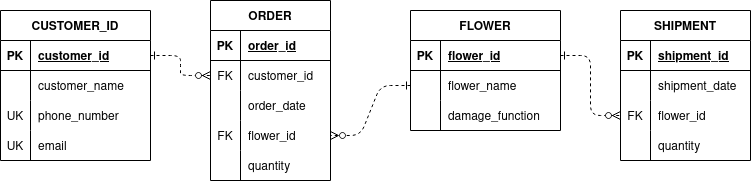

The diagram above was exported from draw.io. Its source (the exported page's mxGraphModel, read from the mxfile embedded in the PNG):
<mxGraphModel dx="880" dy="447" grid="1" gridSize="10" guides="1" tooltips="1" connect="1" arrows="1" fold="1" page="1" pageScale="1" pageWidth="850" pageHeight="1100" math="0" shadow="0" extFonts="Permanent Marker^https://fonts.googleapis.com/css?family=Permanent+Marker">
  <root>
    <mxCell id="0" />
    <mxCell id="1" parent="0" />
    <mxCell id="C-vyLk0tnHw3VtMMgP7b-1" value="" style="edgeStyle=entityRelationEdgeStyle;endArrow=ERzeroToMany;startArrow=ERone;endFill=1;startFill=0;exitX=1;exitY=0.5;exitDx=0;exitDy=0;dashed=1;" parent="1" source="oTJzIkfoQlvSx0lvzSFF-2" target="C-vyLk0tnHw3VtMMgP7b-6" edge="1">
      <mxGeometry width="100" height="100" relative="1" as="geometry">
        <mxPoint x="340" y="720" as="sourcePoint" />
        <mxPoint x="440" y="620" as="targetPoint" />
      </mxGeometry>
    </mxCell>
    <mxCell id="C-vyLk0tnHw3VtMMgP7b-12" value="" style="edgeStyle=entityRelationEdgeStyle;endArrow=ERzeroToMany;startArrow=ERone;endFill=1;startFill=0;exitX=0;exitY=0.5;exitDx=0;exitDy=0;entryX=1;entryY=0.5;entryDx=0;entryDy=0;dashed=1;" parent="1" source="C-vyLk0tnHw3VtMMgP7b-27" target="oTJzIkfoQlvSx0lvzSFF-21" edge="1">
      <mxGeometry width="100" height="100" relative="1" as="geometry">
        <mxPoint x="810" y="70" as="sourcePoint" />
        <mxPoint x="810" y="400" as="targetPoint" />
      </mxGeometry>
    </mxCell>
    <mxCell id="C-vyLk0tnHw3VtMMgP7b-2" value="ORDER" style="shape=table;startSize=30;container=1;collapsible=1;childLayout=tableLayout;fixedRows=1;rowLines=0;fontStyle=1;align=center;resizeLast=1;" parent="1" vertex="1">
      <mxGeometry x="250" y="30" width="120" height="180" as="geometry" />
    </mxCell>
    <mxCell id="C-vyLk0tnHw3VtMMgP7b-3" value="" style="shape=partialRectangle;collapsible=0;dropTarget=0;pointerEvents=0;fillColor=none;points=[[0,0.5],[1,0.5]];portConstraint=eastwest;top=0;left=0;right=0;bottom=1;" parent="C-vyLk0tnHw3VtMMgP7b-2" vertex="1">
      <mxGeometry y="30" width="120" height="30" as="geometry" />
    </mxCell>
    <mxCell id="C-vyLk0tnHw3VtMMgP7b-4" value="PK" style="shape=partialRectangle;overflow=hidden;connectable=0;fillColor=none;top=0;left=0;bottom=0;right=0;fontStyle=1;" parent="C-vyLk0tnHw3VtMMgP7b-3" vertex="1">
      <mxGeometry width="30" height="30" as="geometry">
        <mxRectangle width="30" height="30" as="alternateBounds" />
      </mxGeometry>
    </mxCell>
    <mxCell id="C-vyLk0tnHw3VtMMgP7b-5" value="order_id" style="shape=partialRectangle;overflow=hidden;connectable=0;fillColor=none;top=0;left=0;bottom=0;right=0;align=left;spacingLeft=6;fontStyle=5;" parent="C-vyLk0tnHw3VtMMgP7b-3" vertex="1">
      <mxGeometry x="30" width="90" height="30" as="geometry">
        <mxRectangle width="90" height="30" as="alternateBounds" />
      </mxGeometry>
    </mxCell>
    <mxCell id="C-vyLk0tnHw3VtMMgP7b-6" value="" style="shape=partialRectangle;collapsible=0;dropTarget=0;pointerEvents=0;fillColor=none;points=[[0,0.5],[1,0.5]];portConstraint=eastwest;top=0;left=0;right=0;bottom=0;" parent="C-vyLk0tnHw3VtMMgP7b-2" vertex="1">
      <mxGeometry y="60" width="120" height="30" as="geometry" />
    </mxCell>
    <mxCell id="C-vyLk0tnHw3VtMMgP7b-7" value="FK" style="shape=partialRectangle;overflow=hidden;connectable=0;fillColor=none;top=0;left=0;bottom=0;right=0;" parent="C-vyLk0tnHw3VtMMgP7b-6" vertex="1">
      <mxGeometry width="30" height="30" as="geometry">
        <mxRectangle width="30" height="30" as="alternateBounds" />
      </mxGeometry>
    </mxCell>
    <mxCell id="C-vyLk0tnHw3VtMMgP7b-8" value="customer_id" style="shape=partialRectangle;overflow=hidden;connectable=0;fillColor=none;top=0;left=0;bottom=0;right=0;align=left;spacingLeft=6;" parent="C-vyLk0tnHw3VtMMgP7b-6" vertex="1">
      <mxGeometry x="30" width="90" height="30" as="geometry">
        <mxRectangle width="90" height="30" as="alternateBounds" />
      </mxGeometry>
    </mxCell>
    <mxCell id="C-vyLk0tnHw3VtMMgP7b-9" value="" style="shape=partialRectangle;collapsible=0;dropTarget=0;pointerEvents=0;fillColor=none;points=[[0,0.5],[1,0.5]];portConstraint=eastwest;top=0;left=0;right=0;bottom=0;" parent="C-vyLk0tnHw3VtMMgP7b-2" vertex="1">
      <mxGeometry y="90" width="120" height="30" as="geometry" />
    </mxCell>
    <mxCell id="C-vyLk0tnHw3VtMMgP7b-10" value="" style="shape=partialRectangle;overflow=hidden;connectable=0;fillColor=none;top=0;left=0;bottom=0;right=0;" parent="C-vyLk0tnHw3VtMMgP7b-9" vertex="1">
      <mxGeometry width="30" height="30" as="geometry">
        <mxRectangle width="30" height="30" as="alternateBounds" />
      </mxGeometry>
    </mxCell>
    <mxCell id="C-vyLk0tnHw3VtMMgP7b-11" value="order_date" style="shape=partialRectangle;overflow=hidden;connectable=0;fillColor=none;top=0;left=0;bottom=0;right=0;align=left;spacingLeft=6;" parent="C-vyLk0tnHw3VtMMgP7b-9" vertex="1">
      <mxGeometry x="30" width="90" height="30" as="geometry">
        <mxRectangle width="90" height="30" as="alternateBounds" />
      </mxGeometry>
    </mxCell>
    <mxCell id="oTJzIkfoQlvSx0lvzSFF-21" style="shape=partialRectangle;collapsible=0;dropTarget=0;pointerEvents=0;fillColor=none;points=[[0,0.5],[1,0.5]];portConstraint=eastwest;top=0;left=0;right=0;bottom=0;" vertex="1" parent="C-vyLk0tnHw3VtMMgP7b-2">
      <mxGeometry y="120" width="120" height="30" as="geometry" />
    </mxCell>
    <mxCell id="oTJzIkfoQlvSx0lvzSFF-22" value="FK" style="shape=partialRectangle;overflow=hidden;connectable=0;fillColor=none;top=0;left=0;bottom=0;right=0;" vertex="1" parent="oTJzIkfoQlvSx0lvzSFF-21">
      <mxGeometry width="30" height="30" as="geometry">
        <mxRectangle width="30" height="30" as="alternateBounds" />
      </mxGeometry>
    </mxCell>
    <mxCell id="oTJzIkfoQlvSx0lvzSFF-23" value="flower_id" style="shape=partialRectangle;overflow=hidden;connectable=0;fillColor=none;top=0;left=0;bottom=0;right=0;align=left;spacingLeft=6;" vertex="1" parent="oTJzIkfoQlvSx0lvzSFF-21">
      <mxGeometry x="30" width="90" height="30" as="geometry">
        <mxRectangle width="90" height="30" as="alternateBounds" />
      </mxGeometry>
    </mxCell>
    <mxCell id="oTJzIkfoQlvSx0lvzSFF-30" style="shape=partialRectangle;collapsible=0;dropTarget=0;pointerEvents=0;fillColor=none;points=[[0,0.5],[1,0.5]];portConstraint=eastwest;top=0;left=0;right=0;bottom=0;" vertex="1" parent="C-vyLk0tnHw3VtMMgP7b-2">
      <mxGeometry y="150" width="120" height="30" as="geometry" />
    </mxCell>
    <mxCell id="oTJzIkfoQlvSx0lvzSFF-31" style="shape=partialRectangle;overflow=hidden;connectable=0;fillColor=none;top=0;left=0;bottom=0;right=0;" vertex="1" parent="oTJzIkfoQlvSx0lvzSFF-30">
      <mxGeometry width="30" height="30" as="geometry">
        <mxRectangle width="30" height="30" as="alternateBounds" />
      </mxGeometry>
    </mxCell>
    <mxCell id="oTJzIkfoQlvSx0lvzSFF-32" value="quantity" style="shape=partialRectangle;overflow=hidden;connectable=0;fillColor=none;top=0;left=0;bottom=0;right=0;align=left;spacingLeft=6;" vertex="1" parent="oTJzIkfoQlvSx0lvzSFF-30">
      <mxGeometry x="30" width="90" height="30" as="geometry">
        <mxRectangle width="90" height="30" as="alternateBounds" />
      </mxGeometry>
    </mxCell>
    <mxCell id="C-vyLk0tnHw3VtMMgP7b-13" value="SHIPMENT" style="shape=table;startSize=30;container=1;collapsible=1;childLayout=tableLayout;fixedRows=1;rowLines=0;fontStyle=1;align=center;resizeLast=1;" parent="1" vertex="1">
      <mxGeometry x="660" y="40" width="130" height="150" as="geometry">
        <mxRectangle x="660" y="40" width="100" height="30" as="alternateBounds" />
      </mxGeometry>
    </mxCell>
    <mxCell id="C-vyLk0tnHw3VtMMgP7b-14" value="" style="shape=partialRectangle;collapsible=0;dropTarget=0;pointerEvents=0;fillColor=none;points=[[0,0.5],[1,0.5]];portConstraint=eastwest;top=0;left=0;right=0;bottom=1;" parent="C-vyLk0tnHw3VtMMgP7b-13" vertex="1">
      <mxGeometry y="30" width="130" height="30" as="geometry" />
    </mxCell>
    <mxCell id="C-vyLk0tnHw3VtMMgP7b-15" value="PK" style="shape=partialRectangle;overflow=hidden;connectable=0;fillColor=none;top=0;left=0;bottom=0;right=0;fontStyle=1;" parent="C-vyLk0tnHw3VtMMgP7b-14" vertex="1">
      <mxGeometry width="30" height="30" as="geometry">
        <mxRectangle width="30" height="30" as="alternateBounds" />
      </mxGeometry>
    </mxCell>
    <mxCell id="C-vyLk0tnHw3VtMMgP7b-16" value="shipment_id " style="shape=partialRectangle;overflow=hidden;connectable=0;fillColor=none;top=0;left=0;bottom=0;right=0;align=left;spacingLeft=6;fontStyle=5;" parent="C-vyLk0tnHw3VtMMgP7b-14" vertex="1">
      <mxGeometry x="30" width="100" height="30" as="geometry">
        <mxRectangle width="100" height="30" as="alternateBounds" />
      </mxGeometry>
    </mxCell>
    <mxCell id="C-vyLk0tnHw3VtMMgP7b-20" value="" style="shape=partialRectangle;collapsible=0;dropTarget=0;pointerEvents=0;fillColor=none;points=[[0,0.5],[1,0.5]];portConstraint=eastwest;top=0;left=0;right=0;bottom=0;" parent="C-vyLk0tnHw3VtMMgP7b-13" vertex="1">
      <mxGeometry y="60" width="130" height="30" as="geometry" />
    </mxCell>
    <mxCell id="C-vyLk0tnHw3VtMMgP7b-21" value="" style="shape=partialRectangle;overflow=hidden;connectable=0;fillColor=none;top=0;left=0;bottom=0;right=0;" parent="C-vyLk0tnHw3VtMMgP7b-20" vertex="1">
      <mxGeometry width="30" height="30" as="geometry">
        <mxRectangle width="30" height="30" as="alternateBounds" />
      </mxGeometry>
    </mxCell>
    <mxCell id="C-vyLk0tnHw3VtMMgP7b-22" value="shipment_date" style="shape=partialRectangle;overflow=hidden;connectable=0;fillColor=none;top=0;left=0;bottom=0;right=0;align=left;spacingLeft=6;" parent="C-vyLk0tnHw3VtMMgP7b-20" vertex="1">
      <mxGeometry x="30" width="100" height="30" as="geometry">
        <mxRectangle width="100" height="30" as="alternateBounds" />
      </mxGeometry>
    </mxCell>
    <mxCell id="oTJzIkfoQlvSx0lvzSFF-27" style="shape=partialRectangle;collapsible=0;dropTarget=0;pointerEvents=0;fillColor=none;points=[[0,0.5],[1,0.5]];portConstraint=eastwest;top=0;left=0;right=0;bottom=0;" vertex="1" parent="C-vyLk0tnHw3VtMMgP7b-13">
      <mxGeometry y="90" width="130" height="30" as="geometry" />
    </mxCell>
    <mxCell id="oTJzIkfoQlvSx0lvzSFF-28" value="FK" style="shape=partialRectangle;overflow=hidden;connectable=0;fillColor=none;top=0;left=0;bottom=0;right=0;" vertex="1" parent="oTJzIkfoQlvSx0lvzSFF-27">
      <mxGeometry width="30" height="30" as="geometry">
        <mxRectangle width="30" height="30" as="alternateBounds" />
      </mxGeometry>
    </mxCell>
    <mxCell id="oTJzIkfoQlvSx0lvzSFF-29" value="flower_id" style="shape=partialRectangle;overflow=hidden;connectable=0;fillColor=none;top=0;left=0;bottom=0;right=0;align=left;spacingLeft=6;" vertex="1" parent="oTJzIkfoQlvSx0lvzSFF-27">
      <mxGeometry x="30" width="100" height="30" as="geometry">
        <mxRectangle width="100" height="30" as="alternateBounds" />
      </mxGeometry>
    </mxCell>
    <mxCell id="oTJzIkfoQlvSx0lvzSFF-33" style="shape=partialRectangle;collapsible=0;dropTarget=0;pointerEvents=0;fillColor=none;points=[[0,0.5],[1,0.5]];portConstraint=eastwest;top=0;left=0;right=0;bottom=0;" vertex="1" parent="C-vyLk0tnHw3VtMMgP7b-13">
      <mxGeometry y="120" width="130" height="30" as="geometry" />
    </mxCell>
    <mxCell id="oTJzIkfoQlvSx0lvzSFF-34" style="shape=partialRectangle;overflow=hidden;connectable=0;fillColor=none;top=0;left=0;bottom=0;right=0;" vertex="1" parent="oTJzIkfoQlvSx0lvzSFF-33">
      <mxGeometry width="30" height="30" as="geometry">
        <mxRectangle width="30" height="30" as="alternateBounds" />
      </mxGeometry>
    </mxCell>
    <mxCell id="oTJzIkfoQlvSx0lvzSFF-35" value="quantity" style="shape=partialRectangle;overflow=hidden;connectable=0;fillColor=none;top=0;left=0;bottom=0;right=0;align=left;spacingLeft=6;" vertex="1" parent="oTJzIkfoQlvSx0lvzSFF-33">
      <mxGeometry x="30" width="100" height="30" as="geometry">
        <mxRectangle width="100" height="30" as="alternateBounds" />
      </mxGeometry>
    </mxCell>
    <mxCell id="C-vyLk0tnHw3VtMMgP7b-23" value="FLOWER" style="shape=table;startSize=30;container=1;collapsible=1;childLayout=tableLayout;fixedRows=1;rowLines=0;fontStyle=1;align=center;resizeLast=1;" parent="1" vertex="1">
      <mxGeometry x="450" y="40" width="150" height="120" as="geometry" />
    </mxCell>
    <mxCell id="C-vyLk0tnHw3VtMMgP7b-24" value="" style="shape=partialRectangle;collapsible=0;dropTarget=0;pointerEvents=0;fillColor=none;points=[[0,0.5],[1,0.5]];portConstraint=eastwest;top=0;left=0;right=0;bottom=1;" parent="C-vyLk0tnHw3VtMMgP7b-23" vertex="1">
      <mxGeometry y="30" width="150" height="30" as="geometry" />
    </mxCell>
    <mxCell id="C-vyLk0tnHw3VtMMgP7b-25" value="PK" style="shape=partialRectangle;overflow=hidden;connectable=0;fillColor=none;top=0;left=0;bottom=0;right=0;fontStyle=1;" parent="C-vyLk0tnHw3VtMMgP7b-24" vertex="1">
      <mxGeometry width="30" height="30" as="geometry">
        <mxRectangle width="30" height="30" as="alternateBounds" />
      </mxGeometry>
    </mxCell>
    <mxCell id="C-vyLk0tnHw3VtMMgP7b-26" value="flower_id" style="shape=partialRectangle;overflow=hidden;connectable=0;fillColor=none;top=0;left=0;bottom=0;right=0;align=left;spacingLeft=6;fontStyle=5;" parent="C-vyLk0tnHw3VtMMgP7b-24" vertex="1">
      <mxGeometry x="30" width="120" height="30" as="geometry">
        <mxRectangle width="120" height="30" as="alternateBounds" />
      </mxGeometry>
    </mxCell>
    <mxCell id="C-vyLk0tnHw3VtMMgP7b-27" value="" style="shape=partialRectangle;collapsible=0;dropTarget=0;pointerEvents=0;fillColor=none;points=[[0,0.5],[1,0.5]];portConstraint=eastwest;top=0;left=0;right=0;bottom=0;" parent="C-vyLk0tnHw3VtMMgP7b-23" vertex="1">
      <mxGeometry y="60" width="150" height="30" as="geometry" />
    </mxCell>
    <mxCell id="C-vyLk0tnHw3VtMMgP7b-28" value="" style="shape=partialRectangle;overflow=hidden;connectable=0;fillColor=none;top=0;left=0;bottom=0;right=0;" parent="C-vyLk0tnHw3VtMMgP7b-27" vertex="1">
      <mxGeometry width="30" height="30" as="geometry">
        <mxRectangle width="30" height="30" as="alternateBounds" />
      </mxGeometry>
    </mxCell>
    <mxCell id="C-vyLk0tnHw3VtMMgP7b-29" value="flower_name" style="shape=partialRectangle;overflow=hidden;connectable=0;fillColor=none;top=0;left=0;bottom=0;right=0;align=left;spacingLeft=6;" parent="C-vyLk0tnHw3VtMMgP7b-27" vertex="1">
      <mxGeometry x="30" width="120" height="30" as="geometry">
        <mxRectangle width="120" height="30" as="alternateBounds" />
      </mxGeometry>
    </mxCell>
    <mxCell id="oTJzIkfoQlvSx0lvzSFF-24" style="shape=partialRectangle;collapsible=0;dropTarget=0;pointerEvents=0;fillColor=none;points=[[0,0.5],[1,0.5]];portConstraint=eastwest;top=0;left=0;right=0;bottom=0;" vertex="1" parent="C-vyLk0tnHw3VtMMgP7b-23">
      <mxGeometry y="90" width="150" height="30" as="geometry" />
    </mxCell>
    <mxCell id="oTJzIkfoQlvSx0lvzSFF-25" style="shape=partialRectangle;overflow=hidden;connectable=0;fillColor=none;top=0;left=0;bottom=0;right=0;" vertex="1" parent="oTJzIkfoQlvSx0lvzSFF-24">
      <mxGeometry width="30" height="30" as="geometry">
        <mxRectangle width="30" height="30" as="alternateBounds" />
      </mxGeometry>
    </mxCell>
    <mxCell id="oTJzIkfoQlvSx0lvzSFF-26" value="damage_function" style="shape=partialRectangle;overflow=hidden;connectable=0;fillColor=none;top=0;left=0;bottom=0;right=0;align=left;spacingLeft=6;" vertex="1" parent="oTJzIkfoQlvSx0lvzSFF-24">
      <mxGeometry x="30" width="120" height="30" as="geometry">
        <mxRectangle width="120" height="30" as="alternateBounds" />
      </mxGeometry>
    </mxCell>
    <mxCell id="oTJzIkfoQlvSx0lvzSFF-1" value="CUSTOMER_ID" style="shape=table;startSize=30;container=1;collapsible=1;childLayout=tableLayout;fixedRows=1;rowLines=0;fontStyle=1;align=center;resizeLast=1;" vertex="1" parent="1">
      <mxGeometry x="40" y="40" width="150" height="150" as="geometry" />
    </mxCell>
    <mxCell id="oTJzIkfoQlvSx0lvzSFF-2" value="" style="shape=partialRectangle;collapsible=0;dropTarget=0;pointerEvents=0;fillColor=none;points=[[0,0.5],[1,0.5]];portConstraint=eastwest;top=0;left=0;right=0;bottom=1;" vertex="1" parent="oTJzIkfoQlvSx0lvzSFF-1">
      <mxGeometry y="30" width="150" height="30" as="geometry" />
    </mxCell>
    <mxCell id="oTJzIkfoQlvSx0lvzSFF-3" value="PK" style="shape=partialRectangle;overflow=hidden;connectable=0;fillColor=none;top=0;left=0;bottom=0;right=0;fontStyle=1;" vertex="1" parent="oTJzIkfoQlvSx0lvzSFF-2">
      <mxGeometry width="30" height="30" as="geometry">
        <mxRectangle width="30" height="30" as="alternateBounds" />
      </mxGeometry>
    </mxCell>
    <mxCell id="oTJzIkfoQlvSx0lvzSFF-4" value="customer_id" style="shape=partialRectangle;overflow=hidden;connectable=0;fillColor=none;top=0;left=0;bottom=0;right=0;align=left;spacingLeft=6;fontStyle=5;" vertex="1" parent="oTJzIkfoQlvSx0lvzSFF-2">
      <mxGeometry x="30" width="120" height="30" as="geometry">
        <mxRectangle width="120" height="30" as="alternateBounds" />
      </mxGeometry>
    </mxCell>
    <mxCell id="oTJzIkfoQlvSx0lvzSFF-5" value="" style="shape=partialRectangle;collapsible=0;dropTarget=0;pointerEvents=0;fillColor=none;points=[[0,0.5],[1,0.5]];portConstraint=eastwest;top=0;left=0;right=0;bottom=0;" vertex="1" parent="oTJzIkfoQlvSx0lvzSFF-1">
      <mxGeometry y="60" width="150" height="30" as="geometry" />
    </mxCell>
    <mxCell id="oTJzIkfoQlvSx0lvzSFF-6" value="" style="shape=partialRectangle;overflow=hidden;connectable=0;fillColor=none;top=0;left=0;bottom=0;right=0;" vertex="1" parent="oTJzIkfoQlvSx0lvzSFF-5">
      <mxGeometry width="30" height="30" as="geometry">
        <mxRectangle width="30" height="30" as="alternateBounds" />
      </mxGeometry>
    </mxCell>
    <mxCell id="oTJzIkfoQlvSx0lvzSFF-7" value="customer_name" style="shape=partialRectangle;overflow=hidden;connectable=0;fillColor=none;top=0;left=0;bottom=0;right=0;align=left;spacingLeft=6;" vertex="1" parent="oTJzIkfoQlvSx0lvzSFF-5">
      <mxGeometry x="30" width="120" height="30" as="geometry">
        <mxRectangle width="120" height="30" as="alternateBounds" />
      </mxGeometry>
    </mxCell>
    <mxCell id="oTJzIkfoQlvSx0lvzSFF-15" style="shape=partialRectangle;collapsible=0;dropTarget=0;pointerEvents=0;fillColor=none;points=[[0,0.5],[1,0.5]];portConstraint=eastwest;top=0;left=0;right=0;bottom=0;" vertex="1" parent="oTJzIkfoQlvSx0lvzSFF-1">
      <mxGeometry y="90" width="150" height="30" as="geometry" />
    </mxCell>
    <mxCell id="oTJzIkfoQlvSx0lvzSFF-16" value="UK" style="shape=partialRectangle;overflow=hidden;connectable=0;fillColor=none;top=0;left=0;bottom=0;right=0;" vertex="1" parent="oTJzIkfoQlvSx0lvzSFF-15">
      <mxGeometry width="30" height="30" as="geometry">
        <mxRectangle width="30" height="30" as="alternateBounds" />
      </mxGeometry>
    </mxCell>
    <mxCell id="oTJzIkfoQlvSx0lvzSFF-17" value="phone_number" style="shape=partialRectangle;overflow=hidden;connectable=0;fillColor=none;top=0;left=0;bottom=0;right=0;align=left;spacingLeft=6;" vertex="1" parent="oTJzIkfoQlvSx0lvzSFF-15">
      <mxGeometry x="30" width="120" height="30" as="geometry">
        <mxRectangle width="120" height="30" as="alternateBounds" />
      </mxGeometry>
    </mxCell>
    <mxCell id="oTJzIkfoQlvSx0lvzSFF-18" style="shape=partialRectangle;collapsible=0;dropTarget=0;pointerEvents=0;fillColor=none;points=[[0,0.5],[1,0.5]];portConstraint=eastwest;top=0;left=0;right=0;bottom=0;" vertex="1" parent="oTJzIkfoQlvSx0lvzSFF-1">
      <mxGeometry y="120" width="150" height="30" as="geometry" />
    </mxCell>
    <mxCell id="oTJzIkfoQlvSx0lvzSFF-19" value="UK" style="shape=partialRectangle;overflow=hidden;connectable=0;fillColor=none;top=0;left=0;bottom=0;right=0;" vertex="1" parent="oTJzIkfoQlvSx0lvzSFF-18">
      <mxGeometry width="30" height="30" as="geometry">
        <mxRectangle width="30" height="30" as="alternateBounds" />
      </mxGeometry>
    </mxCell>
    <mxCell id="oTJzIkfoQlvSx0lvzSFF-20" value="email" style="shape=partialRectangle;overflow=hidden;connectable=0;fillColor=none;top=0;left=0;bottom=0;right=0;align=left;spacingLeft=6;" vertex="1" parent="oTJzIkfoQlvSx0lvzSFF-18">
      <mxGeometry x="30" width="120" height="30" as="geometry">
        <mxRectangle width="120" height="30" as="alternateBounds" />
      </mxGeometry>
    </mxCell>
    <mxCell id="oTJzIkfoQlvSx0lvzSFF-36" value="" style="edgeStyle=entityRelationEdgeStyle;endArrow=ERzeroToMany;startArrow=ERone;endFill=1;startFill=0;exitX=1;exitY=0.5;exitDx=0;exitDy=0;entryX=0;entryY=0.5;entryDx=0;entryDy=0;dashed=1;" edge="1" parent="1" source="C-vyLk0tnHw3VtMMgP7b-24" target="oTJzIkfoQlvSx0lvzSFF-27">
      <mxGeometry width="100" height="100" relative="1" as="geometry">
        <mxPoint x="660" y="380" as="sourcePoint" />
        <mxPoint x="705" y="230" as="targetPoint" />
        <Array as="points">
          <mxPoint x="670" y="100" />
        </Array>
      </mxGeometry>
    </mxCell>
  </root>
</mxGraphModel>